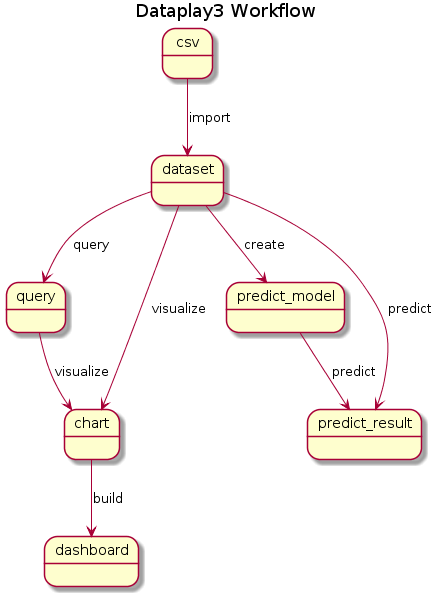

The diagram above was rendered by PlantUML. Its source (embedded in the PNG):
@startuml
title Dataplay3 Workflow

state csv
state dataset
state query
state chart

csv --> dataset : import
dataset --> query : query
dataset --> chart : visualize
query --> chart : visualize
chart --> dashboard : build
dataset --> predict_model : create
dataset --> predict_result : predict
predict_model --> predict_result : predict
@enduml